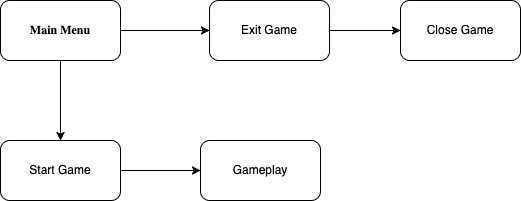

The diagram above was exported from draw.io. Its source (the exported page's mxGraphModel, read from the mxfile embedded in the PNG):
<mxGraphModel dx="1224" dy="739" grid="1" gridSize="10" guides="1" tooltips="1" connect="1" arrows="1" fold="1" page="1" pageScale="1" pageWidth="850" pageHeight="1100" math="0" shadow="0">
  <root>
    <mxCell id="0" />
    <mxCell id="1" parent="0" />
    <mxCell id="A5WiFLEeEmpoWzs_0b5q-3" value="" style="edgeStyle=orthogonalEdgeStyle;rounded=0;orthogonalLoop=1;jettySize=auto;html=1;" edge="1" parent="1" source="A5WiFLEeEmpoWzs_0b5q-1" target="A5WiFLEeEmpoWzs_0b5q-2">
      <mxGeometry relative="1" as="geometry" />
    </mxCell>
    <mxCell id="A5WiFLEeEmpoWzs_0b5q-9" value="" style="edgeStyle=orthogonalEdgeStyle;rounded=0;orthogonalLoop=1;jettySize=auto;html=1;" edge="1" parent="1" source="A5WiFLEeEmpoWzs_0b5q-1" target="A5WiFLEeEmpoWzs_0b5q-8">
      <mxGeometry relative="1" as="geometry" />
    </mxCell>
    <mxCell id="A5WiFLEeEmpoWzs_0b5q-1" value="&lt;font face=&quot;Lucida Console&quot;&gt;&lt;b&gt;Main Menu&lt;/b&gt;&lt;/font&gt;" style="rounded=1;whiteSpace=wrap;html=1;" vertex="1" parent="1">
      <mxGeometry x="340" y="230" width="120" height="60" as="geometry" />
    </mxCell>
    <mxCell id="A5WiFLEeEmpoWzs_0b5q-5" value="" style="edgeStyle=orthogonalEdgeStyle;rounded=0;orthogonalLoop=1;jettySize=auto;html=1;" edge="1" parent="1" source="A5WiFLEeEmpoWzs_0b5q-2" target="A5WiFLEeEmpoWzs_0b5q-4">
      <mxGeometry relative="1" as="geometry" />
    </mxCell>
    <mxCell id="A5WiFLEeEmpoWzs_0b5q-2" value="Start Game" style="whiteSpace=wrap;html=1;rounded=1;" vertex="1" parent="1">
      <mxGeometry x="340" y="370" width="120" height="60" as="geometry" />
    </mxCell>
    <mxCell id="A5WiFLEeEmpoWzs_0b5q-4" value="Gameplay" style="whiteSpace=wrap;html=1;rounded=1;" vertex="1" parent="1">
      <mxGeometry x="540" y="370" width="120" height="60" as="geometry" />
    </mxCell>
    <mxCell id="A5WiFLEeEmpoWzs_0b5q-11" value="" style="edgeStyle=orthogonalEdgeStyle;rounded=0;orthogonalLoop=1;jettySize=auto;html=1;" edge="1" parent="1" source="A5WiFLEeEmpoWzs_0b5q-8" target="A5WiFLEeEmpoWzs_0b5q-10">
      <mxGeometry relative="1" as="geometry" />
    </mxCell>
    <mxCell id="A5WiFLEeEmpoWzs_0b5q-8" value="Exit Game" style="whiteSpace=wrap;html=1;rounded=1;" vertex="1" parent="1">
      <mxGeometry x="549" y="230" width="120" height="60" as="geometry" />
    </mxCell>
    <mxCell id="A5WiFLEeEmpoWzs_0b5q-10" value="Close Game" style="whiteSpace=wrap;html=1;rounded=1;" vertex="1" parent="1">
      <mxGeometry x="740" y="230" width="120" height="60" as="geometry" />
    </mxCell>
  </root>
</mxGraphModel>